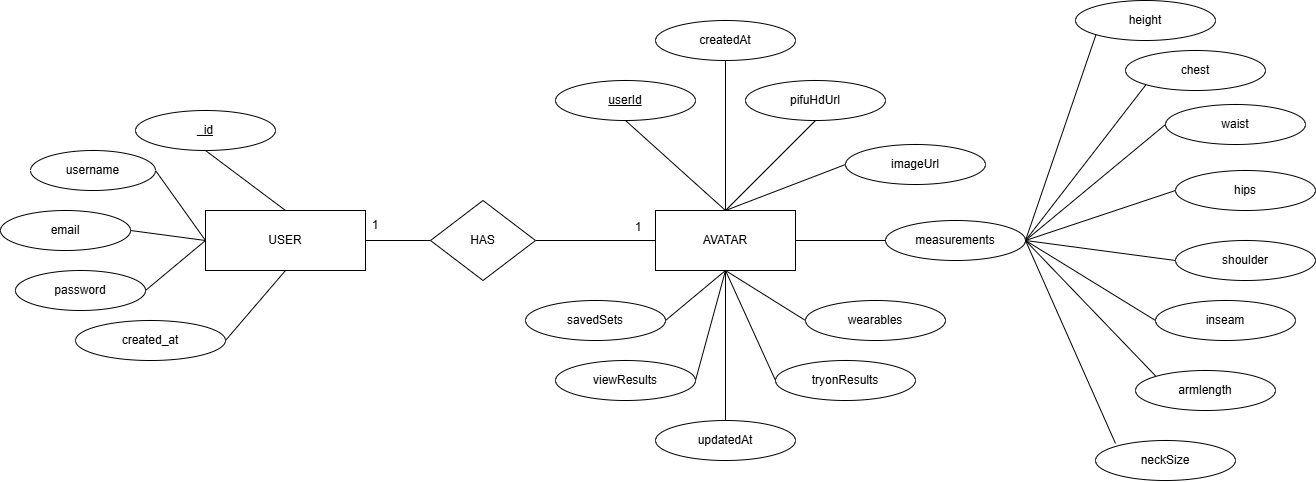

The diagram above was exported from draw.io. Its source (the exported page's mxGraphModel, read from the mxfile embedded in the PNG):
<mxGraphModel dx="1717" dy="935" grid="1" gridSize="10" guides="1" tooltips="1" connect="1" arrows="1" fold="1" page="1" pageScale="1" pageWidth="1169" pageHeight="827" math="0" shadow="0">
  <root>
    <mxCell id="0" />
    <mxCell id="1" parent="0" />
    <mxCell id="nouRUGhMhzfjoTKCEGLu-42" edge="1" parent="1" source="nouRUGhMhzfjoTKCEGLu-3" style="edgeStyle=orthogonalEdgeStyle;rounded=0;orthogonalLoop=1;jettySize=auto;html=1;exitX=1;exitY=0.5;exitDx=0;exitDy=0;entryX=0;entryY=0.5;entryDx=0;entryDy=0;endArrow=none;endFill=0;" target="nouRUGhMhzfjoTKCEGLu-6">
      <mxGeometry relative="1" as="geometry" />
    </mxCell>
    <mxCell id="nouRUGhMhzfjoTKCEGLu-3" parent="1" style="rounded=0;whiteSpace=wrap;html=1;" value="USER" vertex="1">
      <mxGeometry height="60" width="160" x="360" y="330" as="geometry" />
    </mxCell>
    <mxCell id="nouRUGhMhzfjoTKCEGLu-15" edge="1" parent="1" source="nouRUGhMhzfjoTKCEGLu-5" style="rounded=0;orthogonalLoop=1;jettySize=auto;html=1;exitX=1;exitY=0.5;exitDx=0;exitDy=0;endArrow=none;endFill=0;">
      <mxGeometry relative="1" as="geometry">
        <mxPoint x="360" y="360" as="targetPoint" />
      </mxGeometry>
    </mxCell>
    <mxCell id="nouRUGhMhzfjoTKCEGLu-5" parent="1" style="ellipse;whiteSpace=wrap;html=1;" value="email" vertex="1">
      <mxGeometry height="40" width="130" x="155" y="330" as="geometry" />
    </mxCell>
    <mxCell id="nouRUGhMhzfjoTKCEGLu-43" edge="1" parent="1" source="nouRUGhMhzfjoTKCEGLu-6" style="edgeStyle=orthogonalEdgeStyle;rounded=0;orthogonalLoop=1;jettySize=auto;html=1;exitX=1;exitY=0.5;exitDx=0;exitDy=0;endArrow=none;endFill=0;" target="nouRUGhMhzfjoTKCEGLu-7">
      <mxGeometry relative="1" as="geometry" />
    </mxCell>
    <mxCell id="nouRUGhMhzfjoTKCEGLu-6" parent="1" style="rhombus;whiteSpace=wrap;html=1;" value="HAS" vertex="1">
      <mxGeometry height="80" width="105" x="585" y="320" as="geometry" />
    </mxCell>
    <mxCell id="nouRUGhMhzfjoTKCEGLu-7" parent="1" style="rounded=0;whiteSpace=wrap;html=1;" value="AVATAR" vertex="1">
      <mxGeometry height="60" width="140" x="810" y="330" as="geometry" />
    </mxCell>
    <mxCell id="nouRUGhMhzfjoTKCEGLu-14" edge="1" parent="1" source="nouRUGhMhzfjoTKCEGLu-8" style="rounded=0;orthogonalLoop=1;jettySize=auto;html=1;exitX=1;exitY=0.5;exitDx=0;exitDy=0;endArrow=none;endFill=0;">
      <mxGeometry relative="1" as="geometry">
        <mxPoint x="360" y="360" as="targetPoint" />
      </mxGeometry>
    </mxCell>
    <mxCell id="nouRUGhMhzfjoTKCEGLu-8" parent="1" style="ellipse;whiteSpace=wrap;html=1;" value="password" vertex="1">
      <mxGeometry height="40" width="130" x="170" y="390" as="geometry" />
    </mxCell>
    <mxCell id="nouRUGhMhzfjoTKCEGLu-16" edge="1" parent="1" source="nouRUGhMhzfjoTKCEGLu-9" style="rounded=0;orthogonalLoop=1;jettySize=auto;html=1;exitX=1;exitY=0.5;exitDx=0;exitDy=0;endArrow=none;endFill=0;entryX=0;entryY=0.5;entryDx=0;entryDy=0;" target="nouRUGhMhzfjoTKCEGLu-3">
      <mxGeometry relative="1" as="geometry">
        <mxPoint x="360" y="350" as="targetPoint" />
      </mxGeometry>
    </mxCell>
    <mxCell id="nouRUGhMhzfjoTKCEGLu-9" parent="1" style="ellipse;whiteSpace=wrap;html=1;" value="username" vertex="1">
      <mxGeometry height="40" width="125" x="185" y="270" as="geometry" />
    </mxCell>
    <mxCell id="nouRUGhMhzfjoTKCEGLu-13" edge="1" parent="1" source="nouRUGhMhzfjoTKCEGLu-10" style="rounded=0;orthogonalLoop=1;jettySize=auto;html=1;exitX=1;exitY=0.5;exitDx=0;exitDy=0;entryX=0.5;entryY=1;entryDx=0;entryDy=0;endArrow=none;endFill=0;" target="nouRUGhMhzfjoTKCEGLu-3">
      <mxGeometry relative="1" as="geometry" />
    </mxCell>
    <mxCell id="nouRUGhMhzfjoTKCEGLu-10" parent="1" style="ellipse;whiteSpace=wrap;html=1;" value="created_at" vertex="1">
      <mxGeometry height="40" width="150" x="230" y="440" as="geometry" />
    </mxCell>
    <mxCell id="nouRUGhMhzfjoTKCEGLu-12" edge="1" parent="1" source="nouRUGhMhzfjoTKCEGLu-11" style="rounded=0;orthogonalLoop=1;jettySize=auto;html=1;exitX=0.5;exitY=1;exitDx=0;exitDy=0;entryX=0.5;entryY=0;entryDx=0;entryDy=0;endArrow=none;endFill=0;" target="nouRUGhMhzfjoTKCEGLu-3">
      <mxGeometry relative="1" as="geometry" />
    </mxCell>
    <mxCell id="nouRUGhMhzfjoTKCEGLu-11" parent="1" style="ellipse;whiteSpace=wrap;html=1;" value="&lt;u&gt;_id&lt;/u&gt;" vertex="1">
      <mxGeometry height="40" width="140" x="290" y="230" as="geometry" />
    </mxCell>
    <mxCell id="nouRUGhMhzfjoTKCEGLu-19" parent="1" style="ellipse;whiteSpace=wrap;html=1;" value="&lt;u&gt;userId&lt;/u&gt;" vertex="1">
      <mxGeometry height="40" width="140" x="710" y="200" as="geometry" />
    </mxCell>
    <mxCell id="nouRUGhMhzfjoTKCEGLu-41" edge="1" parent="1" source="nouRUGhMhzfjoTKCEGLu-20" style="edgeStyle=orthogonalEdgeStyle;rounded=0;orthogonalLoop=1;jettySize=auto;html=1;exitX=0;exitY=0.5;exitDx=0;exitDy=0;entryX=1;entryY=0.5;entryDx=0;entryDy=0;endArrow=none;endFill=0;" target="nouRUGhMhzfjoTKCEGLu-7">
      <mxGeometry relative="1" as="geometry" />
    </mxCell>
    <mxCell id="nouRUGhMhzfjoTKCEGLu-20" parent="1" style="ellipse;whiteSpace=wrap;html=1;" value="measurements" vertex="1">
      <mxGeometry height="40" width="140" x="1040" y="340" as="geometry" />
    </mxCell>
    <mxCell id="nouRUGhMhzfjoTKCEGLu-34" edge="1" parent="1" source="nouRUGhMhzfjoTKCEGLu-21" style="rounded=0;orthogonalLoop=1;jettySize=auto;html=1;exitX=0.5;exitY=1;exitDx=0;exitDy=0;entryX=0.5;entryY=0;entryDx=0;entryDy=0;endArrow=none;endFill=0;" target="nouRUGhMhzfjoTKCEGLu-7">
      <mxGeometry relative="1" as="geometry" />
    </mxCell>
    <mxCell id="nouRUGhMhzfjoTKCEGLu-21" parent="1" style="ellipse;whiteSpace=wrap;html=1;" value="pifuHdUrl" vertex="1">
      <mxGeometry height="40" width="140" x="900" y="200" as="geometry" />
    </mxCell>
    <mxCell id="nouRUGhMhzfjoTKCEGLu-33" edge="1" parent="1" source="nouRUGhMhzfjoTKCEGLu-22" style="rounded=0;orthogonalLoop=1;jettySize=auto;html=1;exitX=0;exitY=0.5;exitDx=0;exitDy=0;endArrow=none;endFill=0;">
      <mxGeometry relative="1" as="geometry">
        <mxPoint x="880" y="330" as="targetPoint" />
      </mxGeometry>
    </mxCell>
    <mxCell id="nouRUGhMhzfjoTKCEGLu-22" parent="1" style="ellipse;whiteSpace=wrap;html=1;" value="imageUrl" vertex="1">
      <mxGeometry height="40" width="140" x="1000" y="264" as="geometry" />
    </mxCell>
    <mxCell id="nouRUGhMhzfjoTKCEGLu-36" edge="1" parent="1" source="nouRUGhMhzfjoTKCEGLu-23" style="rounded=0;orthogonalLoop=1;jettySize=auto;html=1;exitX=1;exitY=0.5;exitDx=0;exitDy=0;entryX=0.5;entryY=1;entryDx=0;entryDy=0;endArrow=none;endFill=0;" target="nouRUGhMhzfjoTKCEGLu-7">
      <mxGeometry relative="1" as="geometry" />
    </mxCell>
    <mxCell id="nouRUGhMhzfjoTKCEGLu-23" parent="1" style="ellipse;whiteSpace=wrap;html=1;" value="savedSets" vertex="1">
      <mxGeometry height="40" width="140" x="680" y="420" as="geometry" />
    </mxCell>
    <mxCell id="nouRUGhMhzfjoTKCEGLu-37" edge="1" parent="1" source="nouRUGhMhzfjoTKCEGLu-24" style="rounded=0;orthogonalLoop=1;jettySize=auto;html=1;exitX=0;exitY=0.5;exitDx=0;exitDy=0;endArrow=none;endFill=0;">
      <mxGeometry relative="1" as="geometry">
        <mxPoint x="880" y="390" as="targetPoint" />
      </mxGeometry>
    </mxCell>
    <mxCell id="nouRUGhMhzfjoTKCEGLu-24" parent="1" style="ellipse;whiteSpace=wrap;html=1;" value="wearables" vertex="1">
      <mxGeometry height="40" width="140" x="960" y="420" as="geometry" />
    </mxCell>
    <mxCell id="nouRUGhMhzfjoTKCEGLu-38" edge="1" parent="1" source="nouRUGhMhzfjoTKCEGLu-25" style="rounded=0;orthogonalLoop=1;jettySize=auto;html=1;exitX=1;exitY=0.5;exitDx=0;exitDy=0;endArrow=none;endFill=0;">
      <mxGeometry relative="1" as="geometry">
        <mxPoint x="880" y="390" as="targetPoint" />
      </mxGeometry>
    </mxCell>
    <mxCell id="nouRUGhMhzfjoTKCEGLu-25" parent="1" style="ellipse;whiteSpace=wrap;html=1;" value="viewResults" vertex="1">
      <mxGeometry height="40" width="140" x="710" y="480" as="geometry" />
    </mxCell>
    <mxCell id="nouRUGhMhzfjoTKCEGLu-39" edge="1" parent="1" source="nouRUGhMhzfjoTKCEGLu-27" style="rounded=0;orthogonalLoop=1;jettySize=auto;html=1;exitX=0;exitY=0.5;exitDx=0;exitDy=0;entryX=0.5;entryY=1;entryDx=0;entryDy=0;endArrow=none;endFill=0;" target="nouRUGhMhzfjoTKCEGLu-7">
      <mxGeometry relative="1" as="geometry" />
    </mxCell>
    <mxCell id="nouRUGhMhzfjoTKCEGLu-27" parent="1" style="ellipse;whiteSpace=wrap;html=1;" value="tryonResults" vertex="1">
      <mxGeometry height="40" width="140" x="930" y="480" as="geometry" />
    </mxCell>
    <mxCell id="nouRUGhMhzfjoTKCEGLu-35" edge="1" parent="1" source="nouRUGhMhzfjoTKCEGLu-30" style="edgeStyle=orthogonalEdgeStyle;rounded=0;orthogonalLoop=1;jettySize=auto;html=1;exitX=0.5;exitY=1;exitDx=0;exitDy=0;endArrow=none;endFill=0;">
      <mxGeometry relative="1" as="geometry">
        <mxPoint x="880" y="330" as="targetPoint" />
      </mxGeometry>
    </mxCell>
    <mxCell id="nouRUGhMhzfjoTKCEGLu-30" parent="1" style="ellipse;whiteSpace=wrap;html=1;" value="createdAt" vertex="1">
      <mxGeometry height="40" width="140" x="810" y="140" as="geometry" />
    </mxCell>
    <mxCell id="nouRUGhMhzfjoTKCEGLu-40" edge="1" parent="1" source="nouRUGhMhzfjoTKCEGLu-31" style="edgeStyle=orthogonalEdgeStyle;rounded=0;orthogonalLoop=1;jettySize=auto;html=1;exitX=0.5;exitY=0;exitDx=0;exitDy=0;endArrow=none;endFill=0;">
      <mxGeometry relative="1" as="geometry">
        <mxPoint x="880" y="390" as="targetPoint" />
      </mxGeometry>
    </mxCell>
    <mxCell id="nouRUGhMhzfjoTKCEGLu-31" parent="1" style="ellipse;whiteSpace=wrap;html=1;" value="updatedAt" vertex="1">
      <mxGeometry height="40" width="140" x="810" y="540" as="geometry" />
    </mxCell>
    <mxCell id="nouRUGhMhzfjoTKCEGLu-60" edge="1" parent="1" source="nouRUGhMhzfjoTKCEGLu-45" style="rounded=0;orthogonalLoop=1;jettySize=auto;html=1;exitX=0;exitY=1;exitDx=0;exitDy=0;endArrow=none;endFill=0;">
      <mxGeometry relative="1" as="geometry">
        <mxPoint x="1180" y="360" as="targetPoint" />
      </mxGeometry>
    </mxCell>
    <mxCell id="nouRUGhMhzfjoTKCEGLu-45" parent="1" style="ellipse;whiteSpace=wrap;html=1;" value="height" vertex="1">
      <mxGeometry height="40" width="140" x="1230" y="120" as="geometry" />
    </mxCell>
    <mxCell id="nouRUGhMhzfjoTKCEGLu-59" edge="1" parent="1" source="nouRUGhMhzfjoTKCEGLu-46" style="rounded=0;orthogonalLoop=1;jettySize=auto;html=1;exitX=0;exitY=1;exitDx=0;exitDy=0;endArrow=none;endFill=0;entryX=1;entryY=0.5;entryDx=0;entryDy=0;" target="nouRUGhMhzfjoTKCEGLu-20">
      <mxGeometry relative="1" as="geometry">
        <mxPoint x="1330" y="200" as="sourcePoint" />
        <mxPoint x="1220" y="360" as="targetPoint" />
      </mxGeometry>
    </mxCell>
    <mxCell id="nouRUGhMhzfjoTKCEGLu-46" parent="1" style="ellipse;whiteSpace=wrap;html=1;" value="chest" vertex="1">
      <mxGeometry height="40" width="140" x="1280" y="170" as="geometry" />
    </mxCell>
    <mxCell id="nouRUGhMhzfjoTKCEGLu-58" edge="1" parent="1" source="nouRUGhMhzfjoTKCEGLu-47" style="rounded=0;orthogonalLoop=1;jettySize=auto;html=1;exitX=0;exitY=0.5;exitDx=0;exitDy=0;endArrow=none;endFill=0;">
      <mxGeometry relative="1" as="geometry">
        <mxPoint x="1180" y="360" as="targetPoint" />
      </mxGeometry>
    </mxCell>
    <mxCell id="nouRUGhMhzfjoTKCEGLu-47" parent="1" style="ellipse;whiteSpace=wrap;html=1;" value="waist" vertex="1">
      <mxGeometry height="40" width="140" x="1320" y="224" as="geometry" />
    </mxCell>
    <mxCell id="nouRUGhMhzfjoTKCEGLu-57" edge="1" parent="1" source="nouRUGhMhzfjoTKCEGLu-48" style="rounded=0;orthogonalLoop=1;jettySize=auto;html=1;exitX=0;exitY=0.5;exitDx=0;exitDy=0;entryX=1;entryY=0.5;entryDx=0;entryDy=0;endArrow=none;endFill=0;" target="nouRUGhMhzfjoTKCEGLu-20">
      <mxGeometry relative="1" as="geometry" />
    </mxCell>
    <mxCell id="nouRUGhMhzfjoTKCEGLu-48" parent="1" style="ellipse;whiteSpace=wrap;html=1;" value="hips" vertex="1">
      <mxGeometry height="40" width="140" x="1330" y="290" as="geometry" />
    </mxCell>
    <mxCell id="nouRUGhMhzfjoTKCEGLu-56" edge="1" parent="1" source="nouRUGhMhzfjoTKCEGLu-49" style="rounded=0;orthogonalLoop=1;jettySize=auto;html=1;exitX=0;exitY=0.5;exitDx=0;exitDy=0;endArrow=none;endFill=0;">
      <mxGeometry relative="1" as="geometry">
        <mxPoint x="1180" y="360" as="targetPoint" />
      </mxGeometry>
    </mxCell>
    <mxCell id="nouRUGhMhzfjoTKCEGLu-49" parent="1" style="ellipse;whiteSpace=wrap;html=1;" value="shoulder" vertex="1">
      <mxGeometry height="40" width="140" x="1330" y="360" as="geometry" />
    </mxCell>
    <mxCell id="nouRUGhMhzfjoTKCEGLu-55" edge="1" parent="1" source="nouRUGhMhzfjoTKCEGLu-50" style="rounded=0;orthogonalLoop=1;jettySize=auto;html=1;exitX=0;exitY=0.5;exitDx=0;exitDy=0;endArrow=none;endFill=0;">
      <mxGeometry relative="1" as="geometry">
        <mxPoint x="1180" y="360" as="targetPoint" />
      </mxGeometry>
    </mxCell>
    <mxCell id="nouRUGhMhzfjoTKCEGLu-50" parent="1" style="ellipse;whiteSpace=wrap;html=1;" value="inseam" vertex="1">
      <mxGeometry height="40" width="140" x="1310" y="420" as="geometry" />
    </mxCell>
    <mxCell id="nouRUGhMhzfjoTKCEGLu-61" edge="1" parent="1" source="nouRUGhMhzfjoTKCEGLu-51" style="rounded=0;orthogonalLoop=1;jettySize=auto;html=1;exitX=0;exitY=0;exitDx=0;exitDy=0;endArrow=none;endFill=0;">
      <mxGeometry relative="1" as="geometry">
        <mxPoint x="1180" y="360" as="targetPoint" />
      </mxGeometry>
    </mxCell>
    <mxCell id="nouRUGhMhzfjoTKCEGLu-51" parent="1" style="ellipse;whiteSpace=wrap;html=1;" value="armlength" vertex="1">
      <mxGeometry height="40" width="140" x="1290" y="490" as="geometry" />
    </mxCell>
    <mxCell id="nouRUGhMhzfjoTKCEGLu-53" edge="1" parent="1" style="rounded=0;orthogonalLoop=1;jettySize=auto;html=1;exitX=0;exitY=0.5;exitDx=0;exitDy=0;endArrow=none;endFill=0;">
      <mxGeometry relative="1" as="geometry">
        <mxPoint x="1270" y="563" as="sourcePoint" />
        <mxPoint x="1180" y="360" as="targetPoint" />
      </mxGeometry>
    </mxCell>
    <mxCell id="nouRUGhMhzfjoTKCEGLu-52" parent="1" style="ellipse;whiteSpace=wrap;html=1;" value="neckSize" vertex="1">
      <mxGeometry height="40" width="140" x="1250" y="560" as="geometry" />
    </mxCell>
    <mxCell id="nouRUGhMhzfjoTKCEGLu-62" parent="1" style="text;html=1;whiteSpace=wrap;strokeColor=none;fillColor=none;align=center;verticalAlign=middle;rounded=0;" value="1" vertex="1">
      <mxGeometry height="30" width="60" x="500" y="330" as="geometry" />
    </mxCell>
    <mxCell id="nouRUGhMhzfjoTKCEGLu-63" parent="1" style="text;html=1;whiteSpace=wrap;strokeColor=none;fillColor=none;align=center;verticalAlign=middle;rounded=0;" value="1" vertex="1">
      <mxGeometry height="30" width="60" x="763" y="332" as="geometry" />
    </mxCell>
    <mxCell id="nouRUGhMhzfjoTKCEGLu-64" edge="1" parent="1" source="nouRUGhMhzfjoTKCEGLu-19" style="endArrow=none;html=1;rounded=0;exitX=0.5;exitY=1;exitDx=0;exitDy=0;entryX=0.5;entryY=0;entryDx=0;entryDy=0;endFill=0;" target="nouRUGhMhzfjoTKCEGLu-7" value="">
      <mxGeometry height="50" relative="1" width="50" as="geometry">
        <mxPoint x="840" y="490" as="sourcePoint" />
        <mxPoint x="890" y="440" as="targetPoint" />
      </mxGeometry>
    </mxCell>
  </root>
</mxGraphModel>